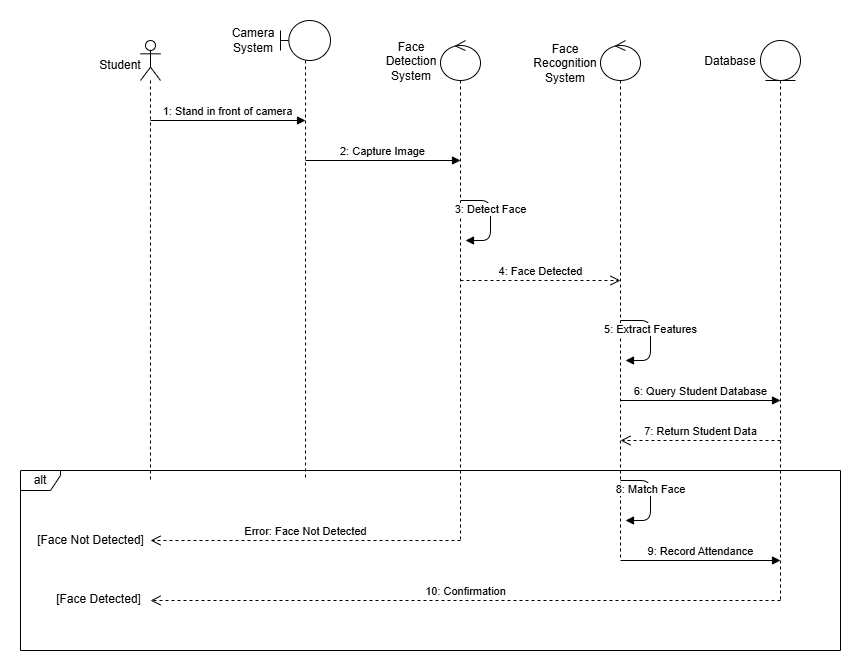

The diagram above was exported from draw.io. Its source (the exported page's mxGraphModel, read from the mxfile embedded in the PNG):
<mxGraphModel dx="2489" dy="748" grid="1" gridSize="10" guides="1" tooltips="1" connect="1" arrows="1" fold="1" page="1" pageScale="1" pageWidth="1100" pageHeight="850" math="0" shadow="0">
  <root>
    <mxCell id="0" />
    <mxCell id="1" parent="0" />
    <mxCell id="2" value="" style="shape=umlLifeline;participant=umlActor;perimeter=lifelinePerimeter;whiteSpace=wrap;html=1;container=1;collapsible=0;recursiveResize=0;verticalAlign=top;spacingTop=36;outlineConnect=0;" parent="1" vertex="1">
      <mxGeometry x="100" y="80" width="20" height="440" as="geometry" />
    </mxCell>
    <mxCell id="3" value="" style="shape=umlLifeline;participant=umlBoundary;perimeter=lifelinePerimeter;whiteSpace=wrap;html=1;container=1;collapsible=0;recursiveResize=0;verticalAlign=top;spacingTop=36;outlineConnect=0;" parent="1" vertex="1">
      <mxGeometry x="240" y="60" width="50" height="460" as="geometry" />
    </mxCell>
    <mxCell id="4" value="" style="shape=umlLifeline;participant=umlControl;perimeter=lifelinePerimeter;whiteSpace=wrap;html=1;container=1;collapsible=0;recursiveResize=0;verticalAlign=top;spacingTop=36;outlineConnect=0;" parent="1" vertex="1">
      <mxGeometry x="400" y="80" width="40" height="500" as="geometry" />
    </mxCell>
    <mxCell id="5" value="" style="shape=umlLifeline;participant=umlControl;perimeter=lifelinePerimeter;whiteSpace=wrap;html=1;container=1;collapsible=0;recursiveResize=0;verticalAlign=top;spacingTop=36;outlineConnect=0;" parent="1" vertex="1">
      <mxGeometry x="560" y="80" width="40" height="520" as="geometry" />
    </mxCell>
    <mxCell id="6" value="" style="shape=umlLifeline;participant=umlEntity;perimeter=lifelinePerimeter;whiteSpace=wrap;html=1;container=1;collapsible=0;recursiveResize=0;verticalAlign=top;spacingTop=36;outlineConnect=0;" parent="1" vertex="1">
      <mxGeometry x="720" y="80" width="40" height="560" as="geometry" />
    </mxCell>
    <mxCell id="7" value="1: Stand in front of camera" style="html=1;verticalAlign=bottom;endArrow=block;endFill=1;" parent="1" edge="1">
      <mxGeometry relative="1" as="geometry">
        <mxPoint x="110" y="160" as="sourcePoint" />
        <mxPoint x="265" y="160" as="targetPoint" />
      </mxGeometry>
    </mxCell>
    <mxCell id="8" value="2: Capture Image" style="html=1;verticalAlign=bottom;endArrow=block;endFill=1;" parent="1" edge="1">
      <mxGeometry relative="1" as="geometry">
        <mxPoint x="265" y="200" as="sourcePoint" />
        <mxPoint x="420" y="200" as="targetPoint" />
      </mxGeometry>
    </mxCell>
    <mxCell id="9" value="3: Detect Face" style="html=1;verticalAlign=bottom;endArrow=block;endFill=1;" parent="1" edge="1">
      <mxGeometry relative="1" as="geometry">
        <mxPoint x="420" y="240" as="sourcePoint" />
        <mxPoint x="425" y="280" as="targetPoint" />
        <Array as="points">
          <mxPoint x="450" y="240" />
          <mxPoint x="450" y="280" />
        </Array>
      </mxGeometry>
    </mxCell>
    <mxCell id="10" value="4: Face Detected" style="html=1;verticalAlign=bottom;endArrow=open;dashed=1;endSize=8;" parent="1" edge="1">
      <mxGeometry relative="1" as="geometry">
        <mxPoint x="420" y="320" as="sourcePoint" />
        <mxPoint x="580" y="320" as="targetPoint" />
      </mxGeometry>
    </mxCell>
    <mxCell id="11" value="5: Extract Features" style="html=1;verticalAlign=bottom;endArrow=block;endFill=1;" parent="1" edge="1">
      <mxGeometry relative="1" as="geometry">
        <mxPoint x="580" y="360" as="sourcePoint" />
        <mxPoint x="585" y="400" as="targetPoint" />
        <Array as="points">
          <mxPoint x="610" y="360" />
          <mxPoint x="610" y="400" />
        </Array>
      </mxGeometry>
    </mxCell>
    <mxCell id="12" value="6: Query Student Database" style="html=1;verticalAlign=bottom;endArrow=block;endFill=1;" parent="1" edge="1">
      <mxGeometry relative="1" as="geometry">
        <mxPoint x="580" y="440" as="sourcePoint" />
        <mxPoint x="740" y="440" as="targetPoint" />
      </mxGeometry>
    </mxCell>
    <mxCell id="13" value="7: Return Student Data" style="html=1;verticalAlign=bottom;endArrow=open;dashed=1;endSize=8;" parent="1" edge="1">
      <mxGeometry relative="1" as="geometry">
        <mxPoint x="740" y="480" as="sourcePoint" />
        <mxPoint x="580" y="480" as="targetPoint" />
      </mxGeometry>
    </mxCell>
    <mxCell id="14" value="8: Match Face" style="html=1;verticalAlign=bottom;endArrow=block;endFill=1;" parent="1" edge="1">
      <mxGeometry relative="1" as="geometry">
        <mxPoint x="580" y="520" as="sourcePoint" />
        <mxPoint x="585" y="560" as="targetPoint" />
        <Array as="points">
          <mxPoint x="610" y="520" />
          <mxPoint x="610" y="560" />
        </Array>
      </mxGeometry>
    </mxCell>
    <mxCell id="15" value="9: Record Attendance" style="html=1;verticalAlign=bottom;endArrow=block;endFill=1;" parent="1" edge="1">
      <mxGeometry relative="1" as="geometry">
        <mxPoint x="580" y="600" as="sourcePoint" />
        <mxPoint x="740" y="600" as="targetPoint" />
      </mxGeometry>
    </mxCell>
    <mxCell id="16" value="10: Confirmation" style="html=1;verticalAlign=bottom;endArrow=open;dashed=1;endSize=8;" parent="1" edge="1">
      <mxGeometry relative="1" as="geometry">
        <mxPoint x="740" y="640" as="sourcePoint" />
        <mxPoint x="110" y="640" as="targetPoint" />
      </mxGeometry>
    </mxCell>
    <mxCell id="17" value="alt" style="shape=umlFrame;whiteSpace=wrap;html=1;width=40;height=20;" parent="1" vertex="1">
      <mxGeometry x="-20" y="510" width="820" height="180" as="geometry" />
    </mxCell>
    <mxCell id="18" value="[Face Not Detected]" style="text;html=1;align=center;verticalAlign=middle;resizable=0;points=[];autosize=1;" parent="1" vertex="1">
      <mxGeometry x="-10" y="570" width="120" height="20" as="geometry" />
    </mxCell>
    <mxCell id="19" value="Error: Face Not Detected" style="html=1;verticalAlign=bottom;endArrow=open;dashed=1;endSize=8;" parent="1" edge="1">
      <mxGeometry relative="1" as="geometry">
        <mxPoint x="420" y="580" as="sourcePoint" />
        <mxPoint x="110" y="580" as="targetPoint" />
      </mxGeometry>
    </mxCell>
    <mxCell id="9Z3r4KL_lkk0J2kd32fJ-19" value="[Face Detected]" style="text;html=1;align=center;verticalAlign=middle;resizable=0;points=[];autosize=1;" parent="1" vertex="1">
      <mxGeometry x="3" y="624" width="110" height="30" as="geometry" />
    </mxCell>
    <mxCell id="x72yzMu_jAXslahA6XfL-20" value="Student" style="text;html=1;align=center;verticalAlign=middle;whiteSpace=wrap;rounded=0;" vertex="1" parent="1">
      <mxGeometry x="50" y="90" width="60" height="30" as="geometry" />
    </mxCell>
    <mxCell id="x72yzMu_jAXslahA6XfL-21" value="Camera&lt;br&gt;System" style="text;html=1;align=center;verticalAlign=middle;whiteSpace=wrap;rounded=0;" vertex="1" parent="1">
      <mxGeometry x="183" y="65" width="60" height="30" as="geometry" />
    </mxCell>
    <mxCell id="x72yzMu_jAXslahA6XfL-22" value="Face Detection&lt;br&gt;System" style="text;html=1;align=center;verticalAlign=middle;whiteSpace=wrap;rounded=0;" vertex="1" parent="1">
      <mxGeometry x="341" y="86" width="60" height="30" as="geometry" />
    </mxCell>
    <mxCell id="x72yzMu_jAXslahA6XfL-23" value="Face Recognition&lt;br&gt;System" style="text;html=1;align=center;verticalAlign=middle;whiteSpace=wrap;rounded=0;" vertex="1" parent="1">
      <mxGeometry x="495" y="88" width="60" height="30" as="geometry" />
    </mxCell>
    <mxCell id="x72yzMu_jAXslahA6XfL-24" value="Database" style="text;html=1;align=center;verticalAlign=middle;whiteSpace=wrap;rounded=0;" vertex="1" parent="1">
      <mxGeometry x="660" y="86" width="60" height="30" as="geometry" />
    </mxCell>
  </root>
</mxGraphModel>